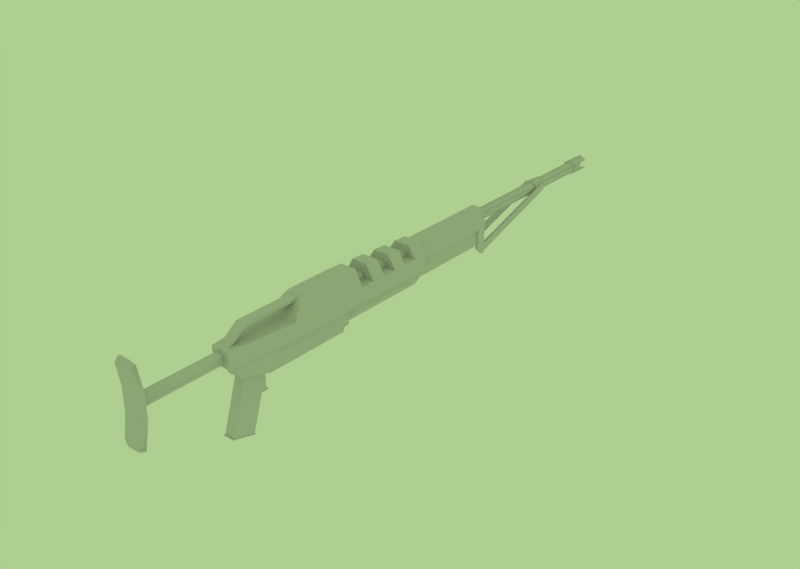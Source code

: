# Source: PowerRifle.blend  (saved by Blender 2.76.0; exported with 4.5.12 LTS)
import bpy
from mathutils import Matrix  # noqa: F401  (used for matrix-valued properties, if any)

bpy.ops.wm.read_factory_settings(use_empty=True)
scene = bpy.context.scene
scene.name = 'Scene'

# ---- collections
col_collection_1 = bpy.data.collections.new('Collection 1'); scene.collection.children.link(col_collection_1)

# ---- materials (node trees are filled in below, after node groups)
mat_powerrifle = bpy.data.materials.new('PowerRifle')
mat_powerrifle.alpha_threshold = 0.0
mat_powerrifle.roughness = 0.5
mat_powerrifle.specular_intensity = 0.0
mat_powerrifle.line_color = (0.0, 0.0, 0.0, 1.0)

# ---- material node trees

# ---- world
world_world = bpy.data.worlds.new('World'); scene.world = world_world
world_world.color = (0.6863, 0.8078, 0.5686)
world_world.use_sun_shadow = False
world_world.sun_shadow_jitter_overblur = 0.0
world_world.cycles.sampling_method = 'MANUAL'
world_world.cycles.sample_map_resolution = 256

# ---- meshes
me_cube_001 = bpy.data.meshes.new('Cube.001')
me_cube_001.from_pydata([(0.06, 0.7383, 0.1037), (0.06, 0.2383, 0.1037), (-0.06, 0.2383, 0.1037), (-0.06, 0.7383, 0.1037), (0.06, 0.6383, 0.7037), (0.06, 0.2383, 0.7037), (-0.06, 0.2383, 0.7037), (-0.06, 0.6383, 0.7037), (0.06, 0.2383, 0.2237), (0.06, 0.6383, 0.2237), (-0.06, 0.2383, 0.2237), (-0.06, 0.6383, 0.2237), (-0.1179, 0.5883, 0.6545), (0.1179, 0.5883, 0.6545), (-0.1572, -0.1117, 0.8729), (0.1572, -0.1117, 0.8729), (0.1572, -0.5883, -0.6545), (-0.1572, -0.5883, -0.6545), (0.1179, 0.1117, -0.8729), (-0.1179, 0.1117, -0.8729), (-0.1274, 0.1397, -0.8816), (0.1274, 0.1397, -0.8816), (-0.1698, -0.6163, -0.6458), (0.1698, -0.6163, -0.6458), (0.1698, -0.6237, -0.6696), (-0.1698, -0.6237, -0.6696), (0.1274, 0.1323, -0.9055), (-0.1274, 0.1323, -0.9055), (0.1685, 3.338, 0.6077), (-0.1685, 3.338, 0.6077), (-0.3744, 3.338, 1.544), (0.3744, 3.338, 1.544), (-0.3744, 3.338, 0.9197), (0.3744, 3.338, 0.9197), (-0.3744, 0.7383, 1.544), (0.3744, 0.7383, 1.544), (0.3744, 0.7383, 0.9197), (-0.3744, 0.7383, 0.9197), (-0.1685, 0.7383, 0.6077), (0.1685, 0.7383, 0.6077), (0.2172, 3.338, 0.7637), (-0.2172, 3.338, 0.7637), (-0.2172, 0.7383, 0.7637), (0.2172, 0.7383, 0.7637), (-0.2246, -0.2617, 0.9197), (0.2246, -0.2617, 0.9197), (0.2246, -0.5617, 1.544), (-0.2246, -0.5617, 1.544), (0.3, -3.063, 1.215), (0.3, -3.063, 1.992), (-0.3, -3.063, 1.215), (-0.3, -3.063, 1.992), (-0.3, -3.208, 1.953), (-0.3, -3.208, 1.254), (0.3, -3.208, 1.953), (0.3, -3.208, 1.254), (0.3, -3.201, 0.4946), (0.135, -3.251, 0.396), (-0.135, -3.251, 0.396), (-0.3, -3.201, 0.4946), (0.135, -3.251, 2.811), (0.3, -3.201, 2.713), (-0.3, -3.201, 2.713), (-0.135, -3.251, 2.811), (-0.3, -3.307, 2.592), (0.3, -3.307, 2.592), (-0.3, -3.307, 0.6154), (0.3, -3.307, 0.6154), (-0.135, -3.357, 0.5167), (0.135, -3.357, 0.5167), (0.135, -3.357, 2.691), (-0.135, -3.357, 2.691), (-0.135, -3.357, 2.691), (0.135, -3.357, 2.691), (0.135, -3.357, 0.5167), (-0.135, -3.357, 0.5167), (0.3, -3.307, 0.6154), (-0.3, -3.307, 0.6154), (0.3, -3.307, 2.592), (-0.3, -3.307, 2.592), (-0.135, -3.251, 2.811), (-0.3, -3.201, 2.713), (0.3, -3.201, 2.713), (0.135, -3.251, 2.811), (-0.3, -3.201, 0.4946), (-0.135, -3.251, 0.396), (0.135, -3.251, 0.396), (0.3, -3.201, 0.4946), (0.3, -3.208, 1.254), (0.3, -3.208, 1.953), (-0.3, -3.208, 1.254), (-0.3, -3.208, 1.953), (-0.3, -3.063, 1.992), (-0.3, -3.063, 1.215), (0.3, -3.063, 1.992), (0.3, -3.063, 1.215), (-0.1089, -0.6617, 1.745), (0.1089, -0.6617, 1.745), (-0.1089, -0.6617, 1.462), (0.1089, -0.6617, 1.462), (0.1089, -3.162, 1.462), (-0.1089, -3.162, 1.462), (0.1089, -3.162, 1.745), (-0.1089, -3.162, 1.745), (-0.08709, -0.6617, 1.651), (-0.08709, -0.6617, 1.556), (0.08709, -0.6617, 1.651), (0.08709, -0.6617, 1.556), (0.08709, -3.162, 1.556), (0.08709, -3.162, 1.651), (-0.08709, -3.162, 1.556), (-0.08709, -3.162, 1.651), (0.1089, -0.6617, 1.675), (0.1089, -3.162, 1.675), (-0.1089, -0.6617, 1.675), (-0.1089, -3.162, 1.675), (0.1089, -0.6617, 1.532), (0.1089, -3.162, 1.532), (-0.1089, -0.6617, 1.532), (-0.1089, -3.162, 1.532), (0.1397, 1.677, 2.169), (-0.1397, 1.677, 2.169), (-0.1397, 1.772, 2.26), (0.1397, 1.772, 2.26), (0.1397, 0.01177, 2.26), (-0.1397, 0.01177, 2.26), (-0.1397, 0.03727, 2.169), (0.1397, 0.03727, 2.169), (0.1397, -0.4017, 1.844), (-0.1397, -0.4017, 1.844), (-0.1397, -0.5442, 1.844), (0.1397, -0.5442, 1.844), (0.24, 9.038, 1.144), (0.24, 6.338, 1.144), (-0.24, 6.338, 1.144), (-0.24, 9.038, 1.144), (0.24, 9.038, 1.544), (0.24, 6.338, 1.544), (-0.24, 6.338, 1.544), (-0.24, 9.038, 1.544), (-0.108, 9.038, 0.9437), (-0.108, 6.338, 0.9437), (0.108, 6.338, 0.9437), (0.108, 9.038, 0.9437), (0.1296, 6.338, 0.8237), (-0.1296, 6.338, 0.8237), (-0.288, 6.338, 1.544), (0.288, 6.338, 1.544), (-0.288, 6.338, 1.064), (0.288, 6.338, 1.064), (0.288, 3.338, 1.064), (-0.288, 3.338, 1.064), (0.288, 3.338, 1.544), (-0.288, 3.338, 1.544), (-0.1296, 3.338, 0.8237), (0.1296, 3.338, 0.8237), (-0.48, 6.338, 1.844), (0.48, 6.338, 1.844), (-0.24, 6.338, 2.164), (0.24, 6.338, 2.164), (-0.48, 6.338, 1.364), (0.48, 6.338, 1.364), (0.48, 3.338, 1.364), (-0.48, 3.338, 1.364), (0.24, 3.338, 2.324), (-0.24, 3.338, 2.324), (0.48, 3.338, 1.844), (-0.48, 3.338, 1.844), (-0.48, 5.91, 1.364), (-0.48, 5.481, 1.364), (-0.48, 5.053, 1.364), (-0.48, 4.624, 1.364), (-0.48, 4.195, 1.364), (-0.48, 3.767, 1.364), (0.48, 5.91, 1.364), (0.48, 5.481, 1.364), (0.48, 5.053, 1.364), (0.48, 4.624, 1.364), (0.48, 4.195, 1.364), (0.48, 3.767, 1.364), (0.24, 5.91, 2.187), (0.24, 5.481, 2.209), (0.24, 5.053, 2.232), (0.24, 4.624, 2.255), (0.24, 4.195, 2.278), (0.24, 3.767, 2.301), (-0.24, 5.91, 2.187), (-0.24, 5.481, 2.209), (-0.24, 5.053, 2.232), (-0.24, 4.624, 2.255), (-0.24, 4.195, 2.278), (-0.24, 3.767, 2.301), (0.48, 5.91, 1.844), (0.48, 5.481, 1.844), (0.48, 5.053, 1.844), (0.48, 4.624, 1.844), (0.48, 4.195, 1.844), (0.48, 3.767, 1.844), (-0.48, 5.91, 1.844), (-0.48, 5.481, 1.844), (-0.48, 5.053, 1.844), (-0.48, 4.624, 1.844), (-0.48, 4.195, 1.844), (-0.48, 3.767, 1.844), (0.48, 1.338, 1.364), (-0.48, 1.338, 1.364), (0.48, 1.338, 1.844), (-0.48, 1.338, 1.844), (-0.48, 1.838, 1.844), (0.48, 1.838, 1.844), (-0.24, 1.838, 2.324), (0.24, 1.838, 2.324), (-0.48, 1.838, 1.364), (0.48, 1.838, 1.364), (-0.2722, -0.6617, 1.844), (0.2722, -0.6617, 1.844), (-0.2722, -0.6617, 1.364), (0.2722, -0.6617, 1.364), (0.3, 9.338, 1.544), (0.3, 6.338, 1.544), (-0.3, 6.338, 1.544), (-0.3, 9.338, 1.544), (0.15, 9.338, 2.144), (0.15, 6.338, 2.144), (-0.15, 6.338, 2.144), (-0.15, 9.338, 2.144), (0.3, 6.338, 1.844), (0.3, 9.338, 1.844), (-0.3, 6.338, 1.844), (-0.3, 9.338, 1.844), (0.3, 9.038, 1.544), (-0.3, 9.038, 1.544), (0.15, 9.038, 2.144), (-0.15, 9.038, 2.144), (0.3, 9.038, 1.844), (-0.3, 9.038, 1.844), (0.2, 9.338, 1.544), (-0.2, 9.338, 1.544), (-0.2, 9.038, 1.544), (0.2, 9.038, 1.544), (-0.2, 9.338, 0.7437), (-0.2, 9.238, 0.7437), (0.2, 9.338, 0.7437), (0.2, 9.238, 0.7437), (0.3, 9.238, 0.7437), (-0.3, 9.238, 0.7437), (-0.3, 9.338, 0.7437), (0.3, 9.338, 0.7437), (0.2, 9.338, 0.9437), (0.2, 9.038, 0.9437), (0.3, 9.038, 0.9437), (0.3, 9.338, 0.9437), (-0.2, 9.038, 0.9437), (-0.2, 9.338, 0.9437), (-0.3, 9.038, 0.9437), (-0.3, 9.338, 0.9437), (0.2916, 12.45, 1.841), (-0.2916, 12.45, 1.841), (0.2916, 9.338, 0.7937), (-0.2916, 9.338, 0.7937), (0.2085, 9.338, 0.7937), (-0.2085, 9.338, 0.7937), (0.2916, 12.41, 1.931), (-0.2916, 12.41, 1.931), (0.2916, 9.338, 1.021), (-0.2916, 9.338, 1.021), (0.2085, 9.338, 1.021), (-0.2085, 9.338, 1.021), (0.2916, 12.43, 1.774), (-0.2916, 12.43, 1.774), (0.2085, 12.43, 1.774), (-0.2085, 12.43, 1.774), (0.2916, 12.34, 1.955), (-0.2916, 12.34, 1.955), (0.2085, 12.34, 1.955), (-0.2085, 12.34, 1.955), (0.2085, 12.34, 1.955), (-0.2085, 12.34, 1.955), (0.2916, 12.34, 1.955), (-0.2916, 12.34, 1.955), (0.2085, 12.43, 1.774), (-0.2085, 12.43, 1.774), (0.2916, 12.43, 1.774), (-0.2916, 12.43, 1.774), (0.2085, 12.41, 1.931), (-0.2085, 12.41, 1.931), (0.2085, 9.338, 1.021), (-0.2085, 9.338, 1.021), (0.2916, 9.338, 1.021), (-0.2916, 9.338, 1.021), (0.2916, 12.41, 1.931), (-0.2916, 12.41, 1.931), (0.2085, 12.45, 1.841), (-0.2085, 12.45, 1.841), (0.2085, 9.338, 0.7937), (-0.2085, 9.338, 0.7937), (0.2916, 9.338, 0.7937), (-0.2916, 9.338, 0.7937), (0.2916, 12.45, 1.841), (-0.2916, 12.45, 1.841), (-0.1663, 12.14, 1.748), (-0.1663, 12.14, 1.94), (0.1663, 12.14, 1.94), (0.1663, 12.14, 1.748), (1.799e-07, 12.14, 1.652), (9.408e-08, 12.14, 2.036), (-0.1663, 12.54, 1.748), (1.799e-07, 12.54, 1.652), (-0.1663, 12.54, 1.94), (9.408e-08, 12.54, 2.036), (0.1663, 12.54, 1.94), (0.1663, 12.54, 1.748), (0.2162, 12.54, 1.719), (0.2162, 12.54, 1.968), (8.207e-08, 12.54, 2.093), (-0.2162, 12.54, 1.968), (1.936e-07, 12.54, 1.594), (-0.2162, 12.54, 1.719), (8.207e-08, 12.14, 2.093), (1.936e-07, 12.14, 1.594), (0.2162, 12.14, 1.719), (0.2162, 12.14, 1.968), (-0.2162, 12.14, 1.968), (-0.2162, 12.14, 1.719), (-0.2162, 12.14, 1.719), (-0.2162, 12.14, 1.968), (0.2162, 12.14, 1.968), (0.2162, 12.14, 1.719), (1.936e-07, 12.14, 1.594), (8.207e-08, 12.14, 2.093), (-0.2162, 12.54, 1.719), (1.936e-07, 12.54, 1.594), (-0.2162, 12.54, 1.968), (8.207e-08, 12.54, 2.093), (0.2162, 12.54, 1.968), (0.2162, 12.54, 1.719), (1.788e-07, 15.04, 1.644), (0.1732, 15.04, 1.744), (0.1732, 15.04, 1.944), (8.941e-08, 15.04, 2.044), (-0.1732, 15.04, 1.944), (-0.1732, 15.04, 1.744), (1.932e-07, 15.04, 1.604), (-0.2078, 15.04, 1.724), (-0.2078, 14.74, 1.724), (-0.2078, 14.74, 1.964), (-0.2078, 15.04, 1.964), (8.593e-08, 15.04, 2.084), (0.2078, 15.04, 1.964), (0.2078, 14.74, 1.964), (0.2078, 14.74, 1.724), (0.2078, 15.04, 1.724), (8.593e-08, 14.39, 2.084), (1.932e-07, 14.39, 1.604), (0.2078, 14.39, 1.724), (0.2078, 14.39, 1.964), (-0.2078, 14.39, 1.964), (-0.2078, 14.39, 1.724), (-0.1663, 14.39, 1.748), (-0.1663, 14.39, 1.94), (0.1663, 14.39, 1.94), (0.1663, 14.39, 1.748), (1.799e-07, 14.39, 1.652), (9.408e-08, 14.39, 2.036), (1.788e-07, 14.74, 1.644), (0.1732, 14.74, 1.744), (0.1732, 14.74, 1.944), (8.941e-08, 14.74, 2.044), (-0.1732, 14.74, 1.944), (-0.1732, 14.74, 1.744), (1.192e-07, 14.74, 1.844), (-0.1732, 14.74, 1.744), (-0.1732, 14.74, 1.944), (8.941e-08, 14.74, 2.044), (0.1732, 14.74, 1.944), (0.1732, 14.74, 1.744), (1.788e-07, 14.74, 1.644), (-0.1663, 3.638, 1.748), (-0.1663, 3.638, 1.94), (0.1663, 3.638, 1.94), (0.1663, 3.638, 1.748), (1.799e-07, 3.638, 1.652), (9.408e-08, 3.638, 2.036), (9.408e-08, 14.39, 2.036), (1.799e-07, 14.39, 1.652), (0.1663, 14.39, 1.748), (0.1663, 14.39, 1.94), (-0.1663, 14.39, 1.94), (-0.1663, 14.39, 1.748), (-0.2078, 14.39, 1.724), (-0.2078, 14.39, 1.964), (0.2078, 14.39, 1.964), (0.2078, 14.39, 1.724), (1.932e-07, 14.39, 1.604), (8.593e-08, 14.39, 2.084), (8.593e-08, 14.74, 2.084), (1.932e-07, 14.74, 1.604), (0.2078, 15.04, 1.724), (0.2078, 14.74, 1.724), (0.2078, 14.74, 1.964), (0.2078, 15.04, 1.964), (8.593e-08, 15.04, 2.084), (-0.2078, 15.04, 1.964), (-0.2078, 14.74, 1.964), (-0.2078, 14.74, 1.724), (-0.2078, 15.04, 1.724), (1.932e-07, 15.04, 1.604), (-0.1732, 15.04, 1.744), (-0.1732, 15.04, 1.944), (8.941e-08, 15.04, 2.044), (0.1732, 15.04, 1.944), (0.1732, 15.04, 1.744), (1.788e-07, 15.04, 1.644)], [], [(0, 1, 2, 3), (0, 9, 8, 1), (9, 4, 5, 8), (2, 10, 11, 3), (10, 6, 7, 11), (4, 9, 11, 7), (9, 0, 3, 11), (12, 19, 17, 14), (15, 16, 18, 13), (14, 17, 16, 15), (19, 12, 13, 18), (19, 18, 21, 20), (16, 17, 22, 23), (18, 16, 23, 21), (17, 19, 20, 22), (22, 20, 27, 25), (21, 23, 24, 26), (23, 22, 25, 24), (20, 21, 26, 27), (24, 25, 27, 26), (33, 32, 30, 31), (30, 34, 35, 31), (31, 35, 36, 33), (32, 37, 34, 30), (28, 39, 38, 29), (33, 40, 41, 32), (40, 28, 29, 41), (38, 42, 41, 29), (42, 37, 32, 41), (28, 40, 43, 39), (40, 33, 36, 43), (38, 39, 45, 44), (34, 37, 44, 47), (36, 35, 46, 45), (35, 34, 47, 46), (44, 45, 46, 47), (36, 39, 43), (37, 42, 38), (37, 38, 44), (36, 45, 39), (48, 50, 51, 49), (61, 62, 63, 60), (52, 53, 55, 54), (62, 61, 49, 51), (64, 65, 70, 71), (52, 54, 65, 64), (66, 68, 69, 67), (53, 66, 67, 55), (56, 57, 58, 59), (48, 56, 59, 50), (76, 74, 86, 87), (75, 77, 84, 85), (73, 78, 82, 83), (79, 72, 80, 81), (80, 72, 73, 83), (75, 85, 86, 74), (95, 88, 76, 87), (84, 77, 90, 93), (95, 94, 89, 88), (92, 93, 90, 91), (82, 78, 89, 94), (79, 81, 92, 91), (99, 100, 101, 98), (96, 103, 102, 97), (106, 109, 108, 107), (105, 110, 111, 104), (102, 113, 112, 97), (113, 109, 106, 112), (96, 114, 115, 103), (114, 104, 111, 115), (108, 117, 116, 107), (117, 100, 99, 116), (101, 119, 118, 98), (119, 110, 105, 118), (122, 125, 124, 123), (120, 127, 126, 121), (127, 120, 123, 124), (121, 126, 125, 122), (126, 129, 130, 125), (124, 131, 128, 127), (127, 128, 129, 126), (125, 130, 131, 124), (132, 136, 137, 133), (134, 138, 139, 135), (136, 132, 135, 139), (134, 135, 140, 141), (135, 132, 143, 140), (132, 133, 142, 143), (143, 142, 141, 140), (141, 142, 144, 145), (142, 133, 149, 144), (134, 141, 145, 148), (138, 134, 148, 146), (133, 137, 147, 149), (149, 147, 152, 150), (146, 148, 151, 153), (148, 145, 154, 151), (144, 149, 150, 155), (145, 144, 155, 154), (157, 156, 158, 159), (156, 157, 161, 160), (160, 161, 174, 168), (168, 174, 175, 169), (169, 175, 176, 170), (170, 176, 177, 171), (171, 177, 178, 172), (172, 178, 179, 173), (173, 179, 162, 163), (159, 158, 186, 180), (181, 187, 188, 182), (183, 189, 190, 184), (185, 191, 165, 164), (161, 157, 192, 174), (174, 192, 193, 175), (175, 193, 194, 176), (176, 194, 195, 177), (177, 195, 196, 178), (178, 196, 197, 179), (179, 197, 166, 162), (157, 159, 180, 192), (193, 181, 182, 194), (195, 183, 184, 196), (197, 185, 164, 166), (156, 160, 168, 198), (198, 168, 169, 199), (199, 169, 170, 200), (200, 170, 171, 201), (201, 171, 172, 202), (202, 172, 173, 203), (203, 173, 163, 167), (158, 156, 198, 186), (187, 199, 200, 188), (189, 201, 202, 190), (191, 203, 167, 165), (196, 202, 203, 197), (194, 200, 201, 195), (192, 198, 199, 193), (181, 193, 199, 187), (180, 186, 198, 192), (183, 195, 201, 189), (185, 197, 203, 191), (184, 190, 202, 196), (182, 188, 200, 194), (211, 210, 207, 206), (210, 208, 207), (211, 206, 209), (213, 204, 205, 212), (209, 206, 204, 213), (212, 205, 207, 208), (211, 164, 165, 210), (210, 165, 167, 208), (208, 167, 163, 212), (212, 163, 162, 213), (213, 162, 166, 209), (209, 166, 164, 211), (206, 207, 214, 215), (207, 205, 216, 214), (204, 206, 215, 217), (205, 204, 217, 216), (217, 215, 214, 216), (222, 227, 229, 225), (225, 233, 232, 222), (233, 224, 223, 232), (230, 218, 227, 234), (234, 226, 219, 230), (222, 232, 234, 227), (232, 223, 226, 234), (228, 235, 231, 220), (235, 229, 221, 231), (224, 233, 235, 228), (233, 225, 229, 235), (236, 237, 229, 227), (218, 236, 227), (237, 221, 229), (239, 238, 237, 236), (238, 239, 219, 220), (231, 238, 220), (239, 230, 219), (241, 245, 246, 240), (242, 247, 244, 243), (236, 248, 249, 239), (248, 242, 243, 249), (239, 249, 250, 230), (249, 243, 244, 250), (218, 251, 248, 236), (251, 247, 242, 248), (251, 218, 230, 250), (250, 244, 247, 251), (238, 252, 253, 237), (252, 241, 240, 253), (231, 254, 252, 238), (254, 245, 241, 252), (237, 253, 255, 221), (253, 240, 246, 255), (221, 255, 254, 231), (255, 246, 245, 254), (268, 256, 262, 272), (263, 257, 269, 273), (272, 264, 258, 268), (259, 265, 273, 269), (260, 266, 274, 270), (275, 267, 261, 271), (276, 286, 288, 278), (289, 287, 277, 279), (284, 276, 278, 290), (279, 277, 285, 291), (282, 296, 294, 280), (295, 297, 283, 281), (298, 282, 280, 292), (281, 283, 299, 293), (290, 298, 292, 284), (293, 299, 291, 285), (306, 317, 315, 308), (310, 313, 312, 311), (311, 312, 316, 307), (309, 314, 313, 310), (308, 315, 314, 309), (307, 316, 317, 306), (323, 300, 301, 322), (303, 320, 321, 302), (304, 319, 320, 303), (302, 321, 318, 305), (305, 318, 322, 301), (300, 323, 319, 304), (332, 330, 324, 325), (335, 334, 326, 327), (335, 327, 328, 331), (333, 329, 326, 334), (333, 332, 325, 329), (330, 331, 328, 324), (341, 336, 342, 343), (339, 340, 346, 347), (338, 339, 347, 348), (336, 337, 351, 342), (357, 353, 362, 358), (352, 356, 359, 363), (355, 352, 363, 360), (353, 354, 361, 362), (354, 355, 360, 361), (356, 357, 358, 359), (349, 350, 365, 366), (338, 348, 349, 366), (350, 351, 337, 365), (341, 343, 344, 369), (344, 345, 368, 369), (345, 346, 340, 368), (365, 364, 370), (367, 366, 370), (368, 367, 370), (364, 369, 370), (366, 365, 370), (369, 368, 370), (412, 407, 371, 376), (408, 409, 373, 372), (409, 410, 374, 373), (411, 412, 376, 375), (388, 384, 381, 377), (383, 387, 378, 382), (386, 383, 382, 379), (384, 385, 380, 381), (385, 386, 379, 380), (387, 388, 377, 378), (404, 396, 393, 389), (395, 403, 390, 394), (399, 395, 394, 391), (396, 398, 392, 393), (398, 399, 391, 392), (403, 404, 389, 390), (398, 396, 406, 397), (395, 399, 400, 401), (403, 395, 401, 402), (406, 396, 404, 405)])
me_cube_001.polygons.foreach_set('use_smooth', [0, 0, 0, 0, 0, 0, 0, 0, 0, 0, 0, 0, 0, 0, 0, 0, 0, 0, 0, 0, 0, 0, 0, 0, 0, 0, 0, 0, 0, 0, 0, 0, 0, 0, 0, 0, 0, 0, 0, 0, 1, 1, 1, 1, 1, 1, 1, 1, 1, 1, 1, 1, 1, 1, 1, 1, 1, 1, 1, 1, 1, 1, 0, 0, 0, 0, 0, 0, 0, 0, 0, 0, 0, 0, 0, 0, 0, 0, 0, 0, 0, 0, 0, 0, 0, 0, 0, 0, 0, 0, 0, 0, 0, 0, 0, 0, 0, 0, 0, 0, 0, 0, 0, 0, 0, 0, 0, 0, 0, 0, 0, 0, 0, 0, 0, 0, 0, 0, 0, 0, 0, 0, 0, 0, 0, 0, 0, 0, 0, 0, 0, 0, 0, 0, 0, 0, 0, 0, 0, 0, 0, 0, 0, 0, 0, 0, 0, 0, 0, 0, 0, 0, 0, 0, 0, 0, 0, 0, 0, 0, 0, 0, 0, 0, 0, 0, 0, 0, 0, 0, 0, 0, 0, 0, 0, 0, 0, 0, 0, 0, 0, 0, 0, 0, 0, 0, 0, 0, 0, 0, 0, 0, 0, 0, 0, 0, 0, 0, 0, 0, 0, 0, 1, 1, 1, 1, 1, 1, 1, 1, 1, 1, 0, 0, 0, 0, 0, 0, 0, 0, 0, 0, 0, 0, 1, 1, 1, 1, 1, 1, 0, 0, 0, 0, 0, 0, 0, 0, 0, 0, 0, 0, 0, 0, 0, 0, 0, 0, 0, 0, 0, 0, 1, 1, 1, 1, 1, 1, 1, 1, 1, 1, 1, 1, 1, 1, 1, 1, 1, 1, 1, 1])
_uv = me_cube_001.uv_layers.new(name='UVTex')
_uv.uv.foreach_set('vector', [0.9697, 0.8094, 0.9697, 0.7321, 0.9512, 0.7321, 0.9512, 0.8094, 0.941, 0.7244, 0.9256, 0.7429, 0.8637, 0.7429, 0.8637, 0.7244, 0.9256, 0.7429, 0.9256, 0.8171, 0.8637, 0.8171, 0.8637, 0.7429, 0.8637, 0.7244, 0.8637, 0.7429, 0.9256, 0.7429, 0.941, 0.7244, 0.8637, 0.7429, 0.8637, 0.8171, 0.9256, 0.8171, 0.9256, 0.7429, 0.9697, 0.7939, 0.9697, 0.7939, 0.9512, 0.7939, 0.9512, 0.7939, 0.9697, 0.7939, 0.9697, 0.8094, 0.9512, 0.8094, 0.9512, 0.7939, 0.7714, 0.6448, 0.539, 0.645, 0.5391, 0.7515, 0.7715, 0.7513, 0.7715, 0.7513, 0.5391, 0.7515, 0.539, 0.645, 0.7714, 0.6448, 0.6699, 0.8199, 0.4957, 0.8199, 0.4957, 0.784, 0.6699, 0.784, 0.4707, 0.8154, 0.645, 0.8154, 0.645, 0.7885, 0.4707, 0.7885, 0.769, 0.8173, 0.769, 0.7904, 0.7722, 0.7893, 0.7722, 0.8184, 0.6892, 0.7859, 0.6892, 0.8218, 0.686, 0.8232, 0.686, 0.7845, 0.769, 0.7904, 0.6892, 0.7859, 0.686, 0.7845, 0.7722, 0.7893, 0.6892, 0.8218, 0.769, 0.8173, 0.7722, 0.8184, 0.686, 0.8232, 0.4772, 0.7558, 0.4771, 0.6407, 0.4735, 0.6407, 0.4736, 0.7558, 0.4771, 0.6407, 0.4772, 0.7558, 0.4736, 0.7558, 0.4735, 0.6407, 0.4967, 0.7826, 0.4967, 0.8213, 0.4939, 0.8213, 0.4939, 0.7826, 0.4697, 0.8165, 0.4697, 0.7874, 0.467, 0.7874, 0.467, 0.8165, 0.6851, 0.7845, 0.6851, 0.8232, 0.7713, 0.8184, 0.7713, 0.7893, 0.3433, 0.0345, 0.3433, 0.08011, 0.3813, 0.08011, 0.3813, 0.0345, 0.4442, 0.02757, 0.4442, 0.1859, 0.3986, 0.1859, 0.3986, 0.02757, 0.5215, 0.02757, 0.5215, 0.1859, 0.4835, 0.1859, 0.4835, 0.02757, 0.4835, 0.02757, 0.4835, 0.1859, 0.5215, 0.1859, 0.5215, 0.02757, 0.4112, 0.02757, 0.4112, 0.1859, 0.4317, 0.1859, 0.4317, 0.02757, 0.3433, 0.0345, 0.3338, 0.04407, 0.3338, 0.07053, 0.3433, 0.08011, 0.3338, 0.04407, 0.3243, 0.04704, 0.3243, 0.06757, 0.3338, 0.07053, 0.4645, 0.1859, 0.474, 0.1859, 0.474, 0.02757, 0.4645, 0.02757, 0.474, 0.1859, 0.4835, 0.1859, 0.4835, 0.02757, 0.474, 0.02757, 0.4645, 0.02757, 0.474, 0.02757, 0.474, 0.1859, 0.4645, 0.1859, 0.474, 0.02757, 0.4835, 0.02757, 0.4835, 0.1859, 0.474, 0.1859, 0.3243, 0.06757, 0.3243, 0.04704, 0.3433, 0.04362, 0.3433, 0.07099, 0.5215, 0.1859, 0.4835, 0.1859, 0.4835, 0.2469, 0.5215, 0.2651, 0.4835, 0.1859, 0.5215, 0.1859, 0.5215, 0.2651, 0.4835, 0.2469, 0.3986, 0.1859, 0.4442, 0.1859, 0.4351, 0.2651, 0.4078, 0.2651, 0.3433, 0.07099, 0.3433, 0.04362, 0.3813, 0.04362, 0.3813, 0.07099, 0.3433, 0.0345, 0.3243, 0.04704, 0.3338, 0.04407, 0.3433, 0.08011, 0.3338, 0.07053, 0.3243, 0.06757, 0.4835, 0.1859, 0.4645, 0.1859, 0.4835, 0.2469, 0.4835, 0.1859, 0.4835, 0.2469, 0.4645, 0.1859, 0.8186, 0.4116, 0.8488, 0.4116, 0.8488, 0.4703, 0.8186, 0.4703, 0.8186, 0.5258, 0.8488, 0.5258, 0.8405, 0.5342, 0.8269, 0.5342, 0.8556, 0.4581, 0.8556, 0.4051, 0.886, 0.4051, 0.886, 0.4581, 0.8488, 0.5258, 0.8186, 0.5258, 0.8186, 0.4703, 0.8488, 0.4703, 0.8556, 0.5071, 0.886, 0.5071, 0.8776, 0.5155, 0.864, 0.5155, 0.8556, 0.4581, 0.886, 0.4581, 0.886, 0.5071, 0.8556, 0.5071, 0.8556, 0.3561, 0.864, 0.3477, 0.8776, 0.3477, 0.886, 0.3561, 0.8556, 0.4051, 0.8556, 0.3561, 0.886, 0.3561, 0.886, 0.4051, 0.8186, 0.3561, 0.8269, 0.3477, 0.8405, 0.3477, 0.8488, 0.3561, 0.8186, 0.4116, 0.8186, 0.3561, 0.8488, 0.3561, 0.8488, 0.4116, 0.9291, 0.3691, 0.9238, 0.3636, 0.9256, 0.3543, 0.9347, 0.3607, 0.9156, 0.3633, 0.9103, 0.3686, 0.9049, 0.3605, 0.9138, 0.3546, 0.9238, 0.4887, 0.9297, 0.4839, 0.935, 0.4923, 0.9253, 0.498, 0.9093, 0.483, 0.915, 0.4882, 0.9131, 0.4979, 0.9038, 0.4914, 0.9131, 0.4979, 0.915, 0.4882, 0.9238, 0.4887, 0.9253, 0.498, 0.9156, 0.3633, 0.9138, 0.3546, 0.9256, 0.3543, 0.9238, 0.3636, 0.941, 0.4021, 0.9321, 0.4042, 0.9291, 0.3691, 0.9347, 0.3607, 0.9049, 0.3605, 0.9103, 0.3686, 0.907, 0.4044, 0.898, 0.4022, 0.941, 0.4021, 0.941, 0.4505, 0.9318, 0.4484, 0.9321, 0.4042, 0.8978, 0.4504, 0.898, 0.4022, 0.907, 0.4044, 0.9066, 0.4484, 0.935, 0.4923, 0.9297, 0.4839, 0.9318, 0.4484, 0.941, 0.4505, 0.9093, 0.483, 0.9038, 0.4914, 0.8978, 0.4504, 0.9066, 0.4484, 0.9164, 0.1652, 0.5843, 0.1652, 0.5843, 0.1941, 0.9164, 0.1941, 0.9164, 0.1941, 0.5843, 0.1941, 0.5843, 0.1652, 0.9164, 0.1652, 0.9164, 0.134, 0.5843, 0.134, 0.5843, 0.1214, 0.9164, 0.1214, 0.9164, 0.1214, 0.5843, 0.1214, 0.5843, 0.134, 0.9164, 0.134, 0.5843, 0.1465, 0.5843, 0.1372, 0.9164, 0.1372, 0.9164, 0.1465, 0.5843, 0.1372, 0.5843, 0.134, 0.9164, 0.134, 0.9164, 0.1372, 0.9164, 0.1465, 0.9164, 0.1372, 0.5843, 0.1372, 0.5843, 0.1465, 0.9164, 0.1372, 0.9164, 0.134, 0.5843, 0.134, 0.5843, 0.1372, 0.5843, 0.1214, 0.5843, 0.1182, 0.9164, 0.1182, 0.9164, 0.1214, 0.5843, 0.1182, 0.5843, 0.1089, 0.9164, 0.1089, 0.9164, 0.1182, 0.5843, 0.1089, 0.5843, 0.1182, 0.9164, 0.1182, 0.9164, 0.1089, 0.5843, 0.1182, 0.5843, 0.1214, 0.9164, 0.1214, 0.9164, 0.1182, 0.4013, 0.771, 0.1327, 0.771, 0.1327, 0.7283, 0.4013, 0.7283, 0.3869, 0.7283, 0.1366, 0.7283, 0.1366, 0.771, 0.3869, 0.771, 0.1366, 0.85, 0.3869, 0.85, 0.4013, 0.8638, 0.1327, 0.8638, 0.3869, 0.85, 0.1366, 0.85, 0.1327, 0.8638, 0.4013, 0.8638, 0.1366, 0.85, 0.06963, 0.8003, 0.04788, 0.8003, 0.1327, 0.8638, 0.1327, 0.8638, 0.04788, 0.8003, 0.06963, 0.8003, 0.1366, 0.85, 0.1366, 0.7283, 0.06963, 0.7283, 0.06963, 0.771, 0.1366, 0.771, 0.1327, 0.771, 0.04788, 0.771, 0.04788, 0.7283, 0.1327, 0.7283, 0.3389, 0.185, 0.3389, 0.2071, 0.1897, 0.2071, 0.1897, 0.185, 0.1897, 0.185, 0.1897, 0.2071, 0.3389, 0.2071, 0.3389, 0.185, 0.08817, 0.1094, 0.08817, 0.06496, 0.03483, 0.06496, 0.03483, 0.1094, 0.1897, 0.185, 0.3389, 0.185, 0.3389, 0.1739, 0.1897, 0.1739, 0.03483, 0.06496, 0.08817, 0.06496, 0.0735, 0.04273, 0.0495, 0.04273, 0.3389, 0.185, 0.1897, 0.185, 0.1897, 0.1739, 0.3389, 0.1739, 0.3375, 0.1329, 0.1896, 0.1329, 0.1896, 0.1447, 0.3375, 0.1447, 0.0495, 0.04273, 0.0735, 0.04273, 0.0759, 0.02939, 0.0471, 0.02939, 0.0735, 0.04273, 0.08817, 0.06496, 0.09351, 0.05607, 0.0759, 0.02939, 0.03483, 0.06496, 0.0495, 0.04273, 0.0471, 0.02939, 0.02949, 0.05607, 0.03483, 0.1094, 0.03483, 0.06496, 0.02949, 0.05607, 0.02949, 0.1094, 0.08817, 0.06496, 0.08817, 0.1094, 0.09351, 0.1094, 0.09351, 0.05607, 0.1897, 0.1806, 0.1897, 0.2071, 0.02393, 0.2071, 0.02393, 0.1806, 0.1897, 0.2071, 0.1897, 0.1806, 0.02393, 0.1806, 0.02393, 0.2071, 0.1897, 0.1806, 0.1897, 0.1673, 0.02393, 0.1673, 0.02393, 0.1806, 0.1897, 0.1673, 0.1897, 0.1806, 0.02393, 0.1806, 0.02393, 0.1673, 0.1896, 0.1459, 0.1896, 0.1317, 0.02528, 0.1317, 0.02528, 0.1459, 0.07556, 0.4188, 0.02934, 0.4188, 0.0409, 0.4342, 0.064, 0.4342, 0.02934, 0.4188, 0.07556, 0.4188, 0.07556, 0.3957, 0.02934, 0.3957, 0.3832, 0.4967, 0.3832, 0.4469, 0.361, 0.4469, 0.361, 0.4967, 0.361, 0.4967, 0.361, 0.4469, 0.3388, 0.4469, 0.3388, 0.4967, 0.3388, 0.4967, 0.3388, 0.4469, 0.3166, 0.4469, 0.3166, 0.4967, 0.3166, 0.4967, 0.3166, 0.4469, 0.2944, 0.4469, 0.2944, 0.4967, 0.2944, 0.4967, 0.2944, 0.4469, 0.2721, 0.4469, 0.2721, 0.4967, 0.2721, 0.4967, 0.2721, 0.4469, 0.2499, 0.4469, 0.2499, 0.4967, 0.2499, 0.4967, 0.2499, 0.4469, 0.2277, 0.4469, 0.2277, 0.4967, 0.3832, 0.4594, 0.3832, 0.4842, 0.361, 0.4842, 0.361, 0.4594, 0.3388, 0.4594, 0.3388, 0.4842, 0.3166, 0.4842, 0.3166, 0.4594, 0.2944, 0.4594, 0.2944, 0.4842, 0.2721, 0.4842, 0.2721, 0.4594, 0.2499, 0.4594, 0.2499, 0.4842, 0.2277, 0.4842, 0.2277, 0.4594, 0.3832, 0.3616, 0.3832, 0.3865, 0.361, 0.3865, 0.361, 0.3616, 0.361, 0.3616, 0.361, 0.3865, 0.3388, 0.3865, 0.3388, 0.3616, 0.3388, 0.3616, 0.3388, 0.3865, 0.3166, 0.3865, 0.3166, 0.3616, 0.3166, 0.3616, 0.3166, 0.3865, 0.2944, 0.3865, 0.2944, 0.3616, 0.2944, 0.3616, 0.2944, 0.3865, 0.2721, 0.3865, 0.2721, 0.3616, 0.2721, 0.3616, 0.2721, 0.3865, 0.2499, 0.3865, 0.2499, 0.3616, 0.2499, 0.3616, 0.2499, 0.3865, 0.2277, 0.3865, 0.2277, 0.3616, 0.3832, 0.3865, 0.3832, 0.4031, 0.361, 0.4043, 0.361, 0.3865, 0.3388, 0.3865, 0.3388, 0.4055, 0.3166, 0.4066, 0.3166, 0.3865, 0.2944, 0.3865, 0.2944, 0.4078, 0.2721, 0.409, 0.2721, 0.3865, 0.2499, 0.3865, 0.2499, 0.4102, 0.2277, 0.4114, 0.2277, 0.3865, 0.3832, 0.3865, 0.3832, 0.3616, 0.361, 0.3616, 0.361, 0.3865, 0.361, 0.3865, 0.361, 0.3616, 0.3388, 0.3616, 0.3388, 0.3865, 0.3388, 0.3865, 0.3388, 0.3616, 0.3166, 0.3616, 0.3166, 0.3865, 0.3166, 0.3865, 0.3166, 0.3616, 0.2944, 0.3616, 0.2944, 0.3865, 0.2944, 0.3865, 0.2944, 0.3616, 0.2721, 0.3616, 0.2721, 0.3865, 0.2721, 0.3865, 0.2721, 0.3616, 0.2499, 0.3616, 0.2499, 0.3865, 0.2499, 0.3865, 0.2499, 0.3616, 0.2277, 0.3616, 0.2277, 0.3865, 0.3832, 0.4031, 0.3832, 0.3865, 0.361, 0.3865, 0.361, 0.4043, 0.3388, 0.4055, 0.3388, 0.3865, 0.3166, 0.3865, 0.3166, 0.4066, 0.2944, 0.4078, 0.2944, 0.3865, 0.2721, 0.3865, 0.2721, 0.409, 0.2499, 0.4102, 0.2499, 0.3865, 0.2277, 0.3865, 0.2277, 0.4114, 0.2721, 0.4469, 0.2721, 0.4967, 0.2499, 0.4967, 0.2499, 0.4469, 0.3166, 0.4469, 0.3166, 0.4967, 0.2944, 0.4967, 0.2944, 0.4469, 0.361, 0.4469, 0.361, 0.4967, 0.3388, 0.4967, 0.3388, 0.4469, 0.064, 0.4364, 0.07556, 0.4188, 0.02934, 0.4188, 0.0409, 0.4364, 0.064, 0.4353, 0.0409, 0.4353, 0.02934, 0.4188, 0.07556, 0.4188, 0.064, 0.4386, 0.07556, 0.4188, 0.02934, 0.4188, 0.0409, 0.4386, 0.064, 0.4408, 0.07556, 0.4188, 0.02934, 0.4188, 0.0409, 0.4408, 0.064, 0.4397, 0.0409, 0.4397, 0.02934, 0.4188, 0.07556, 0.4188, 0.064, 0.4375, 0.0409, 0.4375, 0.02934, 0.4188, 0.07556, 0.4188, 0.15, 0.4594, 0.15, 0.4842, 0.124, 0.4967, 0.124, 0.4469, 0.15, 0.4114, 0.15, 0.3865, 0.124, 0.3865, 0.15, 0.4114, 0.124, 0.3865, 0.15, 0.3865, 0.15, 0.4469, 0.124, 0.4469, 0.124, 0.4967, 0.15, 0.4967, 0.15, 0.3865, 0.124, 0.3865, 0.124, 0.3616, 0.15, 0.3616, 0.15, 0.3616, 0.124, 0.3616, 0.124, 0.3865, 0.15, 0.3865, 0.15, 0.4594, 0.2277, 0.4594, 0.2277, 0.4842, 0.15, 0.4842, 0.15, 0.4114, 0.2277, 0.4114, 0.2277, 0.3865, 0.15, 0.3865, 0.15, 0.3865, 0.2277, 0.3865, 0.2277, 0.3616, 0.15, 0.3616, 0.15, 0.4967, 0.2277, 0.4967, 0.2277, 0.4469, 0.15, 0.4469, 0.15, 0.3616, 0.2277, 0.3616, 0.2277, 0.3865, 0.15, 0.3865, 0.15, 0.3865, 0.2277, 0.3865, 0.2277, 0.4114, 0.15, 0.4114, 0.124, 0.4469, 0.124, 0.4967, 0.02038, 0.4859, 0.02038, 0.4577, 0.124, 0.3865, 0.124, 0.3616, 0.02038, 0.3616, 0.02038, 0.3865, 0.124, 0.3616, 0.124, 0.3865, 0.02038, 0.3865, 0.02038, 0.3616, 0.124, 0.4967, 0.124, 0.4469, 0.02038, 0.4577, 0.02038, 0.4859, 0.06555, 0.3957, 0.06555, 0.4188, 0.03935, 0.4188, 0.03935, 0.3957, 0.6129, 0.55, 0.6231, 0.5295, 0.5821, 0.5295, 0.5924, 0.55, 0.5253, 0.552, 0.5253, 0.5315, 0.5458, 0.5315, 0.5458, 0.552, 0.5253, 0.5315, 0.5253, 0.3468, 0.5458, 0.3468, 0.5458, 0.5315, 0.6478, 0.3698, 0.6478, 0.3492, 0.6683, 0.3492, 0.6683, 0.3698, 0.6683, 0.3698, 0.6683, 0.5544, 0.6478, 0.5544, 0.6478, 0.3698, 0.6888, 0.3492, 0.6888, 0.3698, 0.6683, 0.3698, 0.6683, 0.3492, 0.6888, 0.3698, 0.6888, 0.5544, 0.6683, 0.5544, 0.6683, 0.3698, 0.6683, 0.5544, 0.6683, 0.3698, 0.6478, 0.3698, 0.6478, 0.5544, 0.6683, 0.3698, 0.6683, 0.3492, 0.6478, 0.3492, 0.6478, 0.3698, 0.6888, 0.5544, 0.6888, 0.3698, 0.6683, 0.3698, 0.6683, 0.5544, 0.6888, 0.3698, 0.6888, 0.3492, 0.6683, 0.3492, 0.6683, 0.3698, 0.6163, 0.509, 0.5889, 0.509, 0.5821, 0.5295, 0.6231, 0.5295, 0.6231, 0.509, 0.6163, 0.509, 0.6231, 0.5295, 0.5889, 0.509, 0.5821, 0.509, 0.5821, 0.5295, 0.5492, 0.5315, 0.5218, 0.5315, 0.5218, 0.552, 0.5492, 0.552, 0.5218, 0.5315, 0.5492, 0.5315, 0.556, 0.3468, 0.515, 0.3468, 0.515, 0.5315, 0.5218, 0.5315, 0.515, 0.3468, 0.5492, 0.5315, 0.556, 0.5315, 0.556, 0.3468, 0.5218, 0.5451, 0.515, 0.5451, 0.515, 0.552, 0.5218, 0.552, 0.5492, 0.552, 0.556, 0.552, 0.556, 0.5451, 0.5492, 0.5451, 0.6478, 0.3492, 0.6068, 0.3492, 0.6068, 0.3698, 0.6478, 0.3698, 0.6068, 0.3492, 0.5931, 0.3492, 0.5931, 0.3561, 0.6068, 0.3698, 0.6163, 0.509, 0.6163, 0.4679, 0.6231, 0.4679, 0.6231, 0.509, 0.6163, 0.4679, 0.6163, 0.4543, 0.6231, 0.4543, 0.6231, 0.4679, 0.6231, 0.509, 0.6231, 0.4679, 0.6163, 0.4679, 0.6163, 0.509, 0.6231, 0.4679, 0.6231, 0.4543, 0.6163, 0.4543, 0.6163, 0.4679, 0.6068, 0.3492, 0.6478, 0.3492, 0.6478, 0.3698, 0.6068, 0.3698, 0.6068, 0.3698, 0.5931, 0.3561, 0.5931, 0.3492, 0.6068, 0.3492, 0.6478, 0.3698, 0.6068, 0.3698, 0.6068, 0.3492, 0.6478, 0.3492, 0.6068, 0.3698, 0.5931, 0.3561, 0.5931, 0.3492, 0.6068, 0.3492, 0.5821, 0.509, 0.5821, 0.4679, 0.5889, 0.4679, 0.5889, 0.509, 0.5821, 0.4679, 0.5821, 0.4543, 0.5889, 0.4543, 0.5889, 0.4679, 0.5889, 0.509, 0.5889, 0.4679, 0.5821, 0.4679, 0.5821, 0.509, 0.5889, 0.4679, 0.5889, 0.4543, 0.5821, 0.4543, 0.5821, 0.4679, 0.6478, 0.3492, 0.6068, 0.3492, 0.6068, 0.3698, 0.6478, 0.3698, 0.6068, 0.3492, 0.5931, 0.3492, 0.5931, 0.3561, 0.6068, 0.3698, 0.3582, 0.6012, 0.362, 0.606, 0.3609, 0.6146, 0.3561, 0.6184, 0.3609, 0.6146, 0.362, 0.606, 0.3582, 0.6012, 0.3561, 0.6184, 0.3561, 0.6184, 0.08276, 0.6216, 0.07666, 0.6027, 0.3582, 0.6012, 0.07666, 0.6027, 0.08276, 0.6216, 0.3561, 0.6184, 0.3582, 0.6012, 0.07666, 0.6027, 0.08276, 0.6216, 0.3561, 0.6184, 0.3582, 0.6012, 0.3561, 0.6184, 0.08276, 0.6216, 0.07666, 0.6027, 0.3582, 0.6012, 0.3485, 0.6423, 0.08754, 0.6422, 0.08754, 0.635, 0.3485, 0.635, 0.08754, 0.635, 0.08754, 0.6422, 0.3485, 0.6423, 0.3485, 0.635, 0.3949, 0.6193, 0.3986, 0.6306, 0.3853, 0.6349, 0.3817, 0.6236, 0.3853, 0.6349, 0.3986, 0.6306, 0.3949, 0.6193, 0.3817, 0.6236, 0.3559, 0.635, 0.08754, 0.635, 0.08754, 0.6422, 0.3559, 0.6423, 0.08754, 0.6422, 0.08754, 0.635, 0.3559, 0.635, 0.3559, 0.6423, 0.3765, 0.6076, 0.3728, 0.5963, 0.3861, 0.592, 0.3897, 0.6033, 0.3861, 0.592, 0.3728, 0.5963, 0.3765, 0.6076, 0.3897, 0.6033, 0.3817, 0.6236, 0.3765, 0.6076, 0.3897, 0.6033, 0.3949, 0.6193, 0.3897, 0.6033, 0.3765, 0.6076, 0.3817, 0.6236, 0.3949, 0.6193, 0.9693, 0.914, 0.9537, 0.9095, 0.9537, 0.9484, 0.9693, 0.9439, 0.9693, 0.9439, 0.9537, 0.9484, 0.9537, 0.9095, 0.9693, 0.914, 0.9693, 0.914, 0.9537, 0.9095, 0.9537, 0.8901, 0.9693, 0.899, 0.9693, 0.9589, 0.9537, 0.9679, 0.9537, 0.9484, 0.9693, 0.9439, 0.9693, 0.9439, 0.9537, 0.9484, 0.9537, 0.9679, 0.9693, 0.9589, 0.9693, 0.899, 0.9537, 0.8901, 0.9537, 0.9095, 0.9693, 0.914, 0.8914, 0.9095, 0.8758, 0.914, 0.8758, 0.9439, 0.8914, 0.9484, 0.8758, 0.914, 0.8914, 0.9095, 0.8914, 0.9484, 0.8758, 0.9439, 0.8758, 0.899, 0.8914, 0.8901, 0.8914, 0.9095, 0.8758, 0.914, 0.8758, 0.9439, 0.8914, 0.9484, 0.8914, 0.9679, 0.8758, 0.9589, 0.8758, 0.9589, 0.8914, 0.9679, 0.8914, 0.9484, 0.8758, 0.9439, 0.8758, 0.914, 0.8914, 0.9095, 0.8914, 0.8901, 0.8758, 0.899, 0.9537, 0.9484, 0.9537, 0.9095, 0.8914, 0.9095, 0.8914, 0.9484, 0.9537, 0.9095, 0.9537, 0.9484, 0.8914, 0.9484, 0.8914, 0.9095, 0.9537, 0.9095, 0.8914, 0.9095, 0.8914, 0.8901, 0.9537, 0.8901, 0.9537, 0.9679, 0.8914, 0.9679, 0.8914, 0.9484, 0.9537, 0.9484, 0.9537, 0.9679, 0.9537, 0.9484, 0.8914, 0.9484, 0.8914, 0.9679, 0.9537, 0.9095, 0.9537, 0.8901, 0.8914, 0.8901, 0.8914, 0.9095, 0.8517, 0.9181, 0.8517, 0.9073, 0.8397, 0.9029, 0.8397, 0.916, 0.8517, 0.9508, 0.8517, 0.9399, 0.8397, 0.9421, 0.8397, 0.9551, 0.8517, 0.9399, 0.8517, 0.9508, 0.8397, 0.9551, 0.8397, 0.9421, 0.8517, 0.9073, 0.8517, 0.9181, 0.8397, 0.916, 0.8397, 0.9029, 0.769, 0.916, 0.769, 0.9029, 0.757, 0.9081, 0.757, 0.9186, 0.769, 0.9551, 0.769, 0.9421, 0.757, 0.9395, 0.757, 0.9499, 0.769, 0.9421, 0.769, 0.9551, 0.757, 0.9499, 0.757, 0.9395, 0.769, 0.9029, 0.769, 0.916, 0.757, 0.9186, 0.757, 0.9081, 0.769, 0.916, 0.769, 0.9421, 0.757, 0.9395, 0.757, 0.9186, 0.769, 0.9421, 0.769, 0.916, 0.757, 0.9186, 0.757, 0.9395, 0.8071, 0.9421, 0.8071, 0.916, 0.8191, 0.9181, 0.8191, 0.9399, 0.8517, 0.9399, 0.8397, 0.9421, 0.8071, 0.9421, 0.8191, 0.9399, 0.8071, 0.916, 0.8397, 0.916, 0.8517, 0.9181, 0.8191, 0.9181, 0.8517, 0.9181, 0.8397, 0.916, 0.8071, 0.916, 0.8191, 0.9181, 0.8071, 0.916, 0.8071, 0.9421, 0.8191, 0.9399, 0.8191, 0.9181, 0.8071, 0.9421, 0.8397, 0.9421, 0.8517, 0.9399, 0.8191, 0.9399, 0.8191, 0.9181, 0.8191, 0.9073, 0.831, 0.929, 0.8191, 0.9508, 0.8191, 0.9399, 0.831, 0.929, 0.8191, 0.9399, 0.8191, 0.9508, 0.831, 0.929, 0.8191, 0.9073, 0.8191, 0.9181, 0.831, 0.929, 0.8191, 0.9399, 0.8191, 0.9181, 0.831, 0.929, 0.8191, 0.9181, 0.8191, 0.9399, 0.831, 0.929, 0.8517, 0.9073, 0.8517, 0.9181, 0.8191, 0.9181, 0.8191, 0.9073, 0.8517, 0.9399, 0.8517, 0.9508, 0.8191, 0.9508, 0.8191, 0.9399, 0.8517, 0.9508, 0.8517, 0.9399, 0.8191, 0.9399, 0.8191, 0.9508, 0.8517, 0.9181, 0.8517, 0.9073, 0.8191, 0.9073, 0.8191, 0.9181, 0.7359, 0.9207, 0.7359, 0.9145, 0.03584, 0.9145, 0.03584, 0.9207, 0.7359, 0.9395, 0.7359, 0.9332, 0.03584, 0.9332, 0.03584, 0.9395, 0.7359, 0.9332, 0.7359, 0.9395, 0.03584, 0.9395, 0.03584, 0.9332, 0.7359, 0.9145, 0.7359, 0.9207, 0.03584, 0.9207, 0.03584, 0.9145, 0.7359, 0.9207, 0.7359, 0.9332, 0.03584, 0.9332, 0.03584, 0.9207, 0.7359, 0.9332, 0.7359, 0.9207, 0.03584, 0.9207, 0.03584, 0.9332, 0.8071, 0.916, 0.8071, 0.9029, 0.769, 0.9029, 0.769, 0.916, 0.8071, 0.9551, 0.8071, 0.9421, 0.769, 0.9421, 0.769, 0.9551, 0.8071, 0.9421, 0.8071, 0.9551, 0.769, 0.9551, 0.769, 0.9421, 0.8071, 0.9029, 0.8071, 0.916, 0.769, 0.916, 0.769, 0.9029, 0.8071, 0.916, 0.8071, 0.9421, 0.769, 0.9421, 0.769, 0.916, 0.8071, 0.9421, 0.8071, 0.916, 0.769, 0.916, 0.769, 0.9421, 0.8071, 0.916, 0.8071, 0.9029, 0.8397, 0.9029, 0.8397, 0.916, 0.8071, 0.9551, 0.8071, 0.9421, 0.8397, 0.9421, 0.8397, 0.9551, 0.8071, 0.9421, 0.8071, 0.9551, 0.8397, 0.9551, 0.8397, 0.9421, 0.8397, 0.9029, 0.8071, 0.9029, 0.8071, 0.916, 0.8397, 0.916])
me_cube_001.materials.append(mat_powerrifle)
me_cube_001.use_remesh_preserve_volume = False
me_cube_001.use_remesh_preserve_attributes = False
me_cube_001.use_mirror_vertex_groups = False
me_cube_001.update()

# ---- objects
ob_cube = bpy.data.objects.new('Cube', me_cube_001)

# ---- transforms, parenting, visibility, modifiers, constraints
ob_cube.location = (2.98e-08, -2.338, 0.9066)
ob_cube.lock_rotations_4d = False
ob_cube.empty_display_type = 'ARROWS'
ob_cube.lineart.crease_threshold = 0.0

# ---- collection membership
col_collection_1.objects.link(ob_cube)

# ---- scene / render settings (as saved in the file)
scene.frame_start = 1; scene.frame_end = 250; scene.frame_set(1)
scene.render.engine = 'BLENDER_EEVEE_NEXT'
scene.render.image_settings.file_format = 'JPEG'
scene.render.image_settings.color_mode = 'RGB'
scene.render.image_settings.compression = 90
scene.render.resolution_x = 720
scene.render.resolution_y = 512
scene.render.pixel_aspect_x = 100.0
scene.render.pixel_aspect_y = 100.0
scene.render.fps = 25
scene.render.dither_intensity = 0.0
scene.render.use_compositing = False
scene.render.use_sequencer = False
scene.render.bake_margin = 2
scene.render.bake_bias = 0.0
scene.render.use_stamp_time = False
scene.render.use_stamp_date = False
scene.render.use_stamp_frame = False
scene.render.use_stamp_camera = False
scene.render.use_stamp_scene = False
scene.render.use_stamp_filename = False
scene.render.use_stamp_render_time = False
scene.render.stamp_font_size = 0
scene.cycles.use_denoising = False
scene.cycles.samples = 10
scene.cycles.sampling_pattern = 'TABULATED_SOBOL'
scene.cycles.light_sampling_threshold = 0.0
scene.cycles.use_adaptive_sampling = False
scene.cycles.use_light_tree = False
scene.cycles.blur_glossy = 0.0
scene.cycles.volume_bounces = 1
scene.cycles.pixel_filter_type = 'GAUSSIAN'
scene.cycles.sample_clamp_indirect = 0.0
scene.view_settings.view_transform = 'Raw'
bpy.context.view_layer.update()

# ---- added for rendering (the .blend has no active camera): camera
cam_auto = bpy.data.cameras.new('AutoCamera')
cam_auto.lens = 50.0
cam_auto.sensor_width = 36.0
cam_auto.clip_end = 1000.0
ob_auto_camera = bpy.data.objects.new('AutoCamera', cam_auto)
scene.collection.objects.link(ob_auto_camera)
ob_auto_camera.location = (17.3865, -17.3616, 15.7688)
ob_auto_camera.rotation_euler = (1.09748, -7.21219e-08, 0.694738)
scene.camera = ob_auto_camera
bpy.context.view_layer.update()
